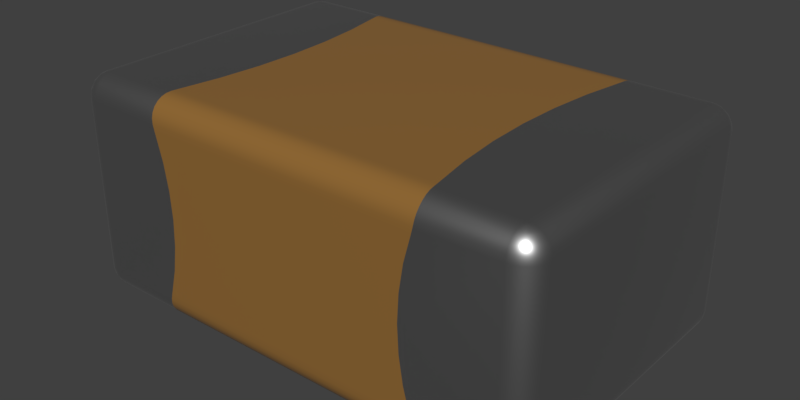 # Source: GRM21BR61E226ME44L.blend  (saved by Blender 2.90.8; exported with 4.5.12 LTS)
import bpy
from mathutils import Matrix  # noqa: F401  (used for matrix-valued properties, if any)

bpy.ops.wm.read_factory_settings(use_empty=True)
scene = bpy.context.scene
scene.name = 'Scene'

# ---- collections
col_collection_1 = bpy.data.collections.new('Collection 1'); scene.collection.children.link(col_collection_1)

# ---- materials (node trees are filled in below, after node groups)
mat_metal = bpy.data.materials.new('Metal')
mat_metal.alpha_threshold = 0.0
mat_metal.diffuse_color = (0.3587, 0.3587, 0.3587, 1.0)
mat_metal.specular_color = (0.2597, 0.2597, 0.2597)
mat_metal.roughness = 0.5
mat_metal.specular_intensity = 0.1643
mat_brown_ceramic = bpy.data.materials.new('Brown Ceramic')
mat_brown_ceramic.alpha_threshold = 0.0
mat_brown_ceramic.diffuse_color = (0.2961, 0.147, 0.0356, 1.0)
mat_brown_ceramic.specular_color = (0.18, 0.18, 0.18)
mat_brown_ceramic.roughness = 0.5
mat_brown_ceramic.specular_intensity = 0.3

# ---- node groups
ng_metallic = bpy.data.node_groups.new('Metallic', 'ShaderNodeTree')
_s = ng_metallic.interface.new_socket(name='BSDF', in_out='OUTPUT', socket_type='NodeSocketShader')
_s = ng_metallic.interface.new_socket(name='Base Color', in_out='INPUT', socket_type='NodeSocketColor')
_s.default_value = (0.5906, 0.5906, 0.5906, 1.0)
_N = ng_metallic.nodes; _L = ng_metallic.links
n0 = _N.new('ShaderNodeBsdfPrincipled'); n0.name = 'Principled BSDF'; n0.location = (0, 0)
n0.width = 150
n0.subsurface_method = 'BURLEY'
n0.inputs[1].default_value = 1.0
n0.inputs[2].default_value = 0.4
n0.inputs[3].default_value = 1.45
n0.inputs[9].default_value = (1.0, 1.0, 1.0)
n0.inputs[27].default_value = (0.0, 0.0, 0.0, 1.0)
n0.inputs[28].default_value = 1.0
n1 = _N.new('NodeGroupInput'); n1.name = 'Group Input'; n1.location = (-200, 0)
n2 = _N.new('NodeGroupOutput'); n2.name = 'Group Output'; n2.location = (200, 0)
_L.new(n0.outputs[0], n2.inputs[0])
_L.new(n1.outputs[0], n0.inputs[0])
n2.is_active_output = True
ng_ceramic = bpy.data.node_groups.new('Ceramic', 'ShaderNodeTree')
_s = ng_ceramic.interface.new_socket(name='Surface', in_out='OUTPUT', socket_type='NodeSocketShader')
_s = ng_ceramic.interface.new_socket(name='Base Color', in_out='INPUT', socket_type='NodeSocketColor')
_s.default_value = (1.0, 1.0, 1.0, 1.0)
_N = ng_ceramic.nodes; _L = ng_ceramic.links
n0 = _N.new('NodeGroupInput'); n0.name = 'Group Input'; n0.location = (-200, 0)
n1 = _N.new('ShaderNodeBsdfPrincipled'); n1.name = 'Princioked BSDF'; n1.location = (10, 49)
n1.width = 150
n1.subsurface_method = 'BURLEY'
n1.inputs[2].default_value = 0.2
n1.inputs[3].default_value = 1.45
n1.inputs[9].default_value = (1.0, 1.0, 1.0)
n1.inputs[27].default_value = (0.0, 0.0, 0.0, 1.0)
n1.inputs[28].default_value = 1.0
n2 = _N.new('NodeGroupOutput'); n2.name = 'Group Output'; n2.location = (244, 61)
_L.new(n1.outputs[0], n2.inputs[0])
_L.new(n0.outputs[0], n1.inputs[0])
n2.is_active_output = True

# ---- material node trees
mat_metal.use_nodes = True; mat_metal.node_tree.nodes.clear()
_N = mat_metal.node_tree.nodes; _L = mat_metal.node_tree.links
n0 = _N.new('ShaderNodeOutputMaterial'); n0.name = 'Material Output'; n0.location = (300, 300)
n1 = _N.new('ShaderNodeGroup'); n1.name = 'Metallic'; n1.location = (-10, 195)
n1.label = 'Metallic'
n1.node_tree = ng_metallic
n1.inputs[0].default_value = (0.5906, 0.5906, 0.5906, 1.0)
_L.new(n1.outputs[0], n0.inputs[0])
n0.is_active_output = True
mat_brown_ceramic.use_nodes = True; mat_brown_ceramic.node_tree.nodes.clear()
_N = mat_brown_ceramic.node_tree.nodes; _L = mat_brown_ceramic.node_tree.links
n0 = _N.new('ShaderNodeOutputMaterial'); n0.name = 'Material Output'; n0.location = (380, 200)
n1 = _N.new('ShaderNodeGroup'); n1.name = 'Group'; n1.location = (118, 108)
n1.node_tree = ng_ceramic
n1.inputs[0].default_value = (0.2961, 0.147, 0.0356, 1.0)
_L.new(n1.outputs[0], n0.inputs[0])
n0.is_active_output = True

# ---- world
world_world = bpy.data.worlds.new('World'); scene.world = world_world
world_world.color = (0.05088, 0.05088, 0.05088)
world_world.use_sun_shadow = False
world_world.sun_shadow_jitter_overblur = 0.0
world_world.cycles.sampling_method = 'MANUAL'

# ---- meshes
me_grm21br61e226me44l = bpy.data.meshes.new('GRM21BR61E226ME44L')
me_grm21br61e226me44l.from_pydata([(0.6122, -0.675, 0.1), (-0.6122, -0.675, 0.1), (-0.6155, -0.6725, 0.07787), (0.6155, -0.6725, 0.07787), (-0.6177, -0.6652, 0.05674), (0.6177, -0.6652, 0.05674), (-0.6187, -0.6532, 0.03769), (0.6187, -0.6532, 0.03769), (-0.6188, -0.6373, 0.02179), (0.6188, -0.6373, 0.02179), (-0.6178, -0.6183, 0.009847), (0.6178, -0.6183, 0.009847), (-0.6161, -0.5972, 0.002486), (0.6161, -0.5972, 0.002486), (0.6138, -0.575, 4.657e-10), (-0.6138, -0.575, 4.657e-10), (-0.95, -0.675, 0.1), (-0.95, -0.6716, 0.07412), (-0.95, -0.6616, 0.05), (-0.95, -0.6457, 0.02929), (-0.95, -0.625, 0.0134), (-0.95, -0.6009, 0.003407), (-0.95, -0.575, 4.657e-10), (0.95, -0.675, 0.1), (0.95, -0.6716, 0.07412), (0.95, -0.6616, 0.05), (0.95, -0.6457, 0.02929), (0.95, -0.625, 0.0134), (0.95, -0.6009, 0.003407), (0.95, -0.575, 4.657e-10), (0.6103, -0.5542, 4.657e-10), (0.6129, -0.568, 4.657e-10), (0.6117, -0.5611, 4.657e-10), (0.6129, 0.568, 4.657e-10), (0.6117, 0.5611, 4.657e-10), (0.6103, 0.5542, 4.657e-10), (0.6138, 0.575, 4.657e-10), (-0.6103, -0.5542, 4.657e-10), (-0.6129, -0.568, 4.657e-10), (-0.6117, -0.5611, 4.657e-10), (0.5769, -0.3711, 4.657e-10), (-0.5769, -0.3711, 4.657e-10), (0.5567, -0.186, 4.657e-10), (-0.5567, -0.186, 4.657e-10), (0.55, -1.573e-09, 4.657e-10), (-0.55, 2.077e-10, 4.657e-10), (0.5567, 0.186, 4.657e-10), (-0.5567, 0.186, 4.657e-10), (0.5769, 0.3711, 4.657e-10), (-0.5769, 0.3711, 4.657e-10), (-0.6103, 0.5542, 4.657e-10), (-0.6129, 0.568, 4.657e-10), (-0.6117, 0.5611, 4.657e-10), (-0.6138, 0.575, 4.657e-10), (-0.6122, -0.675, 0.85), (-0.6103, -0.675, 0.8402), (-0.6051, -0.675, 0.8211), (-0.608, -0.675, 0.8306), (-0.6051, -0.675, 0.1289), (-0.608, -0.675, 0.1194), (-0.6103, -0.675, 0.1098), (0.6122, -0.675, 0.85), (0.608, -0.675, 0.8306), (0.6103, -0.675, 0.8402), (0.6051, -0.675, 0.8211), (-0.5746, -0.675, 0.7079), (0.5746, -0.675, 0.7079), (-0.5562, -0.675, 0.5921), (0.5562, -0.675, 0.5921), (-0.55, -0.675, 0.475), (0.55, -0.675, 0.475), (-0.5562, -0.675, 0.3579), (0.5562, -0.675, 0.3579), (-0.5746, -0.675, 0.2421), (0.5746, -0.675, 0.2421), (0.6051, -0.675, 0.1289), (0.608, -0.675, 0.1194), (0.6103, -0.675, 0.1098), (-0.95, -0.675, 0.85), (-1.008, -0.5865, 0.0191), (-1.027, -0.6, 0.04122), (-1.021, -0.575, 0.02929), (-0.9989, -0.6077, 0.0191), (-0.9768, -0.5905, 0.004894), (-1.0, -0.575, 0.0134), (-0.9759, -0.575, 0.003407), (-0.9541, -0.5901, 0.001231), (-0.9655, -0.6018, 0.004894), (-0.9759, -0.6716, 0.1), (-0.9831, -0.606, 0.0109), (-0.9827, -0.6239, 0.0191), (-0.9635, -0.5828, 0.001231), (-0.9651, -0.579, 0.001231), (-0.9539, -0.5818, 0.0003083), (-1.047, -0.575, 0.07412), (-1.047, -0.6009, 0.1), (-1.05, -0.575, 0.1), (-0.9649, -0.6689, 0.0691), (-0.9932, -0.6597, 0.0691), (-1.0, -0.6616, 0.1), (-1.017, -0.6422, 0.0691), (-1.021, -0.6457, 0.1), (-1.037, -0.625, 0.1), (-0.975, -0.6519, 0.04122), (-1.035, -0.6182, 0.0691), (-0.9976, -0.6405, 0.04122), (-0.9615, -0.6326, 0.0191), (-1.044, -0.5899, 0.0691), (-1.037, -0.575, 0.05), (-1.015, -0.6226, 0.04122), (-0.95, 0.575, 4.657e-10), (0.95, 0.575, 4.657e-10), (0.9654, -0.6018, 0.004894), (0.9615, -0.6326, 0.0191), (0.9827, -0.6239, 0.0191), (0.9651, -0.579, 0.001231), (0.9759, -0.575, 0.003407), (1.047, -0.575, 0.07412), (1.05, -0.575, 0.1), (1.047, -0.6009, 0.1), (0.9768, -0.5905, 0.004894), (0.981, -0.6081, 0.0109), (0.9989, -0.6077, 0.0191), (0.9578, -0.5885, 0.001231), (0.954, -0.5901, 0.001231), (0.9568, -0.5789, 0.0003083), (0.9759, -0.6716, 0.1), (1.044, -0.5899, 0.0691), (1.037, -0.575, 0.05), (1.035, -0.6182, 0.0691), (1.037, -0.625, 0.1), (1.017, -0.6422, 0.0691), (1.021, -0.6457, 0.1), (1.0, -0.6616, 0.1), (1.027, -0.6, 0.04122), (1.021, -0.575, 0.02929), (0.9932, -0.6597, 0.0691), (1.015, -0.6226, 0.04122), (1.008, -0.5865, 0.0191), (1.0, -0.575, 0.0134), (0.9649, -0.6689, 0.0691), (0.9976, -0.6405, 0.04122), (0.975, -0.6519, 0.04122), (0.95, -0.675, 0.85), (-0.6155, 0.6725, 0.07787), (0.6122, 0.675, 0.1), (0.6155, 0.6725, 0.07787), (-0.6122, 0.675, 0.1), (-0.6177, 0.6652, 0.05674), (0.6177, 0.6652, 0.05674), (-0.6187, 0.6532, 0.0377), (0.6187, 0.6532, 0.03769), (-0.6188, 0.6373, 0.02179), (0.6188, 0.6373, 0.02179), (-0.6178, 0.6183, 0.009852), (0.6178, 0.6183, 0.009847), (-0.6161, 0.5972, 0.002487), (0.6161, 0.5972, 0.002486), (-0.6155, -0.6725, 0.8721), (0.6155, -0.6725, 0.8721), (-0.6177, -0.6652, 0.8933), (0.6177, -0.6652, 0.8933), (-0.6187, -0.6532, 0.9123), (0.6187, -0.6532, 0.9123), (-0.6188, -0.6373, 0.9282), (0.6188, -0.6373, 0.9282), (-0.6178, -0.6183, 0.9401), (0.6178, -0.6183, 0.9401), (-0.6161, -0.5972, 0.9475), (0.6161, -0.5972, 0.9475), (-0.6138, -0.575, 0.95), (0.6138, -0.575, 0.95), (-0.95, -0.6716, 0.8759), (-0.95, -0.6616, 0.9), (-0.95, -0.6457, 0.9207), (-0.95, -0.625, 0.9366), (-0.95, -0.6009, 0.9466), (-0.95, -0.575, 0.95), (-0.9759, -0.6716, 0.85), (-1.0, -0.6616, 0.85), (-1.021, -0.6457, 0.85), (-1.037, -0.625, 0.85), (-1.047, -0.6009, 0.85), (-1.05, -0.575, 0.85), (-1.05, 0.575, 0.1), (-1.047, 0.575, 0.07412), (-1.037, 0.575, 0.05), (-1.021, 0.575, 0.02929), (-1.0, 0.575, 0.0134), (-0.9759, 0.575, 0.003407), (-0.95, 0.675, 0.1), (-0.95, 0.6716, 0.07412), (-0.95, 0.6616, 0.05), (-0.95, 0.6457, 0.02929), (-0.95, 0.625, 0.0134), (-0.95, 0.6009, 0.003407), (0.95, 0.675, 0.1), (0.95, 0.6716, 0.07412), (0.95, 0.6616, 0.05), (0.95, 0.6457, 0.02929), (0.95, 0.625, 0.0134), (0.95, 0.6009, 0.003407), (0.9759, 0.575, 0.003407), (1.0, 0.575, 0.0134), (1.021, 0.575, 0.02929), (1.037, 0.575, 0.05), (1.047, 0.575, 0.07412), (1.05, 0.575, 0.1), (0.9759, -0.6716, 0.85), (1.0, -0.6616, 0.85), (1.021, -0.6457, 0.85), (1.037, -0.625, 0.85), (1.047, -0.6009, 0.85), (1.05, -0.575, 0.85), (0.95, -0.6716, 0.8759), (0.95, -0.6616, 0.9), (0.95, -0.6457, 0.9207), (0.95, -0.625, 0.9366), (0.95, -0.6009, 0.9466), (0.95, -0.575, 0.95), (-0.6051, 0.675, 0.8211), (-0.6103, 0.675, 0.8402), (-0.6122, 0.675, 0.85), (-0.608, 0.675, 0.8306), (-0.6103, 0.675, 0.1098), (-0.608, 0.675, 0.1194), (-0.6051, 0.675, 0.1289), (0.6122, 0.675, 0.85), (0.6051, 0.675, 0.8211), (0.6103, 0.675, 0.8402), (0.608, 0.675, 0.8306), (0.5746, 0.675, 0.7079), (-0.5746, 0.675, 0.7079), (0.5562, 0.675, 0.5921), (-0.5562, 0.675, 0.5921), (0.55, 0.675, 0.475), (-0.55, 0.675, 0.475), (0.5562, 0.675, 0.3579), (-0.5562, 0.675, 0.3579), (0.5746, 0.675, 0.2421), (-0.5746, 0.675, 0.2421), (0.6051, 0.675, 0.1289), (0.6103, 0.675, 0.1098), (0.608, 0.675, 0.1194), (-0.6103, -0.5542, 0.95), (-0.6129, -0.568, 0.95), (-0.6117, -0.5611, 0.95), (-0.6129, 0.568, 0.95), (-0.6117, 0.5611, 0.95), (-0.6103, 0.5542, 0.95), (-0.6138, 0.575, 0.95), (0.6103, -0.5542, 0.95), (0.6129, -0.568, 0.95), (0.6117, -0.5611, 0.95), (0.5769, -0.3711, 0.95), (-0.5769, -0.3711, 0.95), (0.5567, -0.186, 0.95), (-0.5567, -0.186, 0.95), (0.55, -1.573e-09, 0.95), (-0.55, 2.077e-10, 0.95), (0.5567, 0.186, 0.95), (-0.5567, 0.186, 0.95), (0.5769, 0.3711, 0.95), (-0.5769, 0.3711, 0.95), (0.6103, 0.5542, 0.95), (0.6129, 0.568, 0.95), (0.6117, 0.5611, 0.95), (0.6138, 0.575, 0.95), (-0.95, 0.575, 0.95), (-0.9655, -0.6018, 0.9451), (-0.9615, -0.6326, 0.9309), (-0.9827, -0.6239, 0.9309), (-0.9651, -0.579, 0.9488), (-0.9759, -0.575, 0.9466), (-1.047, -0.575, 0.8759), (-0.9768, -0.5905, 0.9451), (-0.981, -0.6081, 0.9391), (-0.9989, -0.6077, 0.9309), (-0.9578, -0.5885, 0.9488), (-0.9541, -0.5901, 0.9488), (-0.9568, -0.5789, 0.9497), (-1.044, -0.5899, 0.8809), (-1.037, -0.575, 0.9), (-1.035, -0.6182, 0.8809), (-1.017, -0.6422, 0.8809), (-1.027, -0.6, 0.9088), (-1.021, -0.575, 0.9207), (-0.9932, -0.6597, 0.8809), (-1.015, -0.6226, 0.9088), (-1.008, -0.5865, 0.9309), (-1.0, -0.575, 0.9366), (-0.9649, -0.6689, 0.8809), (-0.9976, -0.6405, 0.9088), (-0.975, -0.6519, 0.9088), (-1.05, 0.575, 0.85), (-0.9655, 0.6018, 0.004894), (-0.9615, 0.6326, 0.0191), (-0.9827, 0.6239, 0.0191), (-0.9651, 0.579, 0.001231), (-1.047, 0.6009, 0.1), (-0.9768, 0.5905, 0.004894), (-0.981, 0.6081, 0.0109), (-0.9989, 0.6077, 0.0191), (-0.9635, 0.5828, 0.001231), (-0.9541, 0.5901, 0.001231), (-0.9539, 0.5818, 0.0003083), (-0.9759, 0.6716, 0.1), (-1.044, 0.5899, 0.0691), (-1.035, 0.6182, 0.0691), (-1.037, 0.625, 0.1), (-1.017, 0.6422, 0.0691), (-1.021, 0.6457, 0.1), (-1.0, 0.6616, 0.1), (-1.027, 0.6, 0.04122), (-0.9932, 0.6597, 0.0691), (-1.015, 0.6226, 0.04122), (-1.008, 0.5865, 0.0191), (-0.9649, 0.6689, 0.0691), (-0.9976, 0.6405, 0.04122), (-0.975, 0.6519, 0.04122), (-0.95, 0.675, 0.85), (0.95, 0.675, 0.85), (1.008, 0.5865, 0.0191), (0.9989, 0.6077, 0.0191), (1.027, 0.6, 0.04122), (0.9768, 0.5905, 0.004894), (0.954, 0.5901, 0.001231), (0.9759, 0.6716, 0.1), (0.9654, 0.6018, 0.004894), (0.9831, 0.606, 0.0109), (0.9827, 0.6239, 0.0191), (0.9635, 0.5828, 0.001231), (0.9651, 0.579, 0.001231), (0.9539, 0.5818, 0.0003083), (1.047, 0.6009, 0.1), (0.9649, 0.6689, 0.0691), (0.9932, 0.6597, 0.0691), (1.0, 0.6616, 0.1), (1.017, 0.6422, 0.0691), (1.021, 0.6457, 0.1), (1.037, 0.625, 0.1), (0.975, 0.6519, 0.04122), (1.035, 0.6182, 0.0691), (0.9976, 0.6405, 0.04122), (0.9615, 0.6326, 0.0191), (1.044, 0.5899, 0.0691), (1.015, 0.6226, 0.04122), (1.05, 0.575, 0.85), (1.008, -0.5865, 0.9309), (1.027, -0.6, 0.9088), (1.021, -0.575, 0.9207), (0.9989, -0.6077, 0.9309), (0.9768, -0.5905, 0.9451), (1.0, -0.575, 0.9366), (0.9759, -0.575, 0.9466), (0.954, -0.5901, 0.9488), (0.9654, -0.6018, 0.9451), (0.9831, -0.606, 0.9391), (0.9827, -0.6239, 0.9309), (0.9578, -0.5885, 0.9488), (0.9651, -0.579, 0.9488), (0.9568, -0.5789, 0.9497), (1.047, -0.575, 0.8759), (0.9649, -0.6689, 0.8809), (0.9932, -0.6597, 0.8809), (1.017, -0.6422, 0.8809), (0.975, -0.6519, 0.9088), (1.035, -0.6182, 0.8809), (0.9976, -0.6405, 0.9088), (0.9615, -0.6326, 0.9309), (1.044, -0.5899, 0.8809), (1.037, -0.575, 0.9), (1.015, -0.6226, 0.9088), (0.95, 0.575, 0.95), (0.6144, 0.674, 0.8641), (-0.6155, 0.6725, 0.8721), (0.6162, 0.671, 0.8779), (-0.6177, 0.6652, 0.8933), (0.6179, 0.6634, 0.8967), (-0.6187, 0.6532, 0.9123), (0.6188, 0.6522, 0.9136), (-0.6188, 0.6373, 0.9282), (0.6188, 0.6378, 0.9279), (0.618, 0.6207, 0.9389), (-0.6178, 0.6183, 0.9402), (0.6163, 0.5997, 0.9469), (-0.6161, 0.5972, 0.9475), (-0.95, 0.6716, 0.8759), (-0.95, 0.6616, 0.9), (-0.95, 0.6457, 0.9207), (-0.95, 0.625, 0.9366), (-0.95, 0.6009, 0.9466), (-0.9759, 0.575, 0.9466), (-1.0, 0.575, 0.9366), (-1.021, 0.575, 0.9207), (-1.037, 0.575, 0.9), (-1.047, 0.575, 0.8759), (-0.9759, 0.6716, 0.85), (-1.0, 0.6616, 0.85), (-1.021, 0.6457, 0.85), (-1.037, 0.625, 0.85), (-1.047, 0.6009, 0.85), (0.95, 0.6716, 0.8759), (0.95, 0.6616, 0.9), (0.95, 0.6457, 0.9207), (0.95, 0.625, 0.9366), (0.95, 0.6009, 0.9466), (0.9759, 0.6716, 0.85), (1.0, 0.6616, 0.85), (1.021, 0.6457, 0.85), (1.037, 0.625, 0.85), (1.047, 0.6009, 0.85), (1.047, 0.575, 0.8759), (1.037, 0.575, 0.9), (1.021, 0.575, 0.9207), (1.0, 0.575, 0.9366), (0.9759, 0.575, 0.9466), (-0.9768, 0.5905, 0.9451), (-1.008, 0.5865, 0.9309), (-0.9989, 0.6077, 0.9309), (-0.9541, 0.5901, 0.9488), (-0.9655, 0.6018, 0.9451), (-0.9831, 0.606, 0.9391), (-0.9827, 0.6239, 0.9309), (-0.9578, 0.5885, 0.9488), (-0.9651, 0.579, 0.9488), (-0.9568, 0.5789, 0.9497), (-0.9649, 0.6689, 0.8809), (-0.9932, 0.6597, 0.8809), (-1.017, 0.6422, 0.8809), (-0.975, 0.6519, 0.9088), (-1.035, 0.6182, 0.8809), (-0.9976, 0.6405, 0.9088), (-0.9615, 0.6326, 0.9309), (-1.044, 0.5899, 0.8809), (-1.015, 0.6226, 0.9088), (-1.027, 0.6, 0.9088), (0.9615, 0.6326, 0.9309), (0.9827, 0.6239, 0.9309), (0.975, 0.6519, 0.9088), (0.9654, 0.6018, 0.9451), (0.9651, 0.579, 0.9488), (0.9768, 0.5905, 0.9451), (0.981, 0.6081, 0.9391), (0.9989, 0.6077, 0.9309), (0.9635, 0.5828, 0.9488), (0.954, 0.5901, 0.9488), (0.9539, 0.5818, 0.9497), (1.044, 0.5899, 0.8809), (1.035, 0.6182, 0.8809), (1.017, 0.6422, 0.8809), (1.027, 0.6, 0.9088), (0.9932, 0.6597, 0.8809), (1.015, 0.6226, 0.9088), (1.008, 0.5865, 0.9309), (0.9649, 0.6689, 0.8809), (0.9976, 0.6405, 0.9088)], [], [(66, 65, 67, 68), (160, 158, 159, 161), (162, 160, 161, 163), (152, 150, 151, 153), (154, 152, 153, 155), (156, 154, 155, 157), (170, 168, 169, 171), (320, 387, 375, 222), (377, 375, 387, 388), (379, 377, 388, 389), (5, 3, 2, 4), (8, 6, 19), (28, 27, 11, 13), (29, 28, 13, 14), (196, 197, 146, 145), (4, 2, 17, 18), (163, 161, 215, 216), (26, 7, 9), (384, 381, 389, 390), (143, 214, 159, 61), (250, 386, 391, 268), (30, 31, 14), (30, 32, 31), (33, 34, 35), (36, 33, 35), (251, 244, 170, 171), (37, 15, 38), (37, 38, 39), (244, 251, 254, 255), (255, 254, 256, 257), (257, 256, 258, 259), (45, 44, 42, 43), (43, 42, 40, 41), (313, 315, 302, 316), (37, 30, 14, 15), (51, 50, 52), (53, 50, 51), (54, 55, 56), (55, 57, 56), (58, 59, 60), (58, 60, 1), (64, 56, 65, 66), (62, 63, 64), (63, 61, 64), (74, 73, 58, 75), (232, 231, 233, 234), (234, 233, 235, 236), (236, 235, 237, 238), (267, 250, 249, 264), (220, 228, 231, 232), (76, 75, 77), (56, 64, 61, 54), (77, 75, 0), (54, 78, 55), (55, 78, 57), (57, 78, 56), (56, 78, 65), (65, 78, 67), (78, 16, 69), (67, 78, 69), (69, 16, 71), (71, 16, 73), (73, 16, 58), (58, 16, 59), (59, 16, 60), (60, 16, 1), (79, 80, 81), (285, 288, 277, 289), (83, 84, 85), (295, 297, 296, 194), (86, 22, 21), (86, 21, 87), (363, 214, 143, 208), (89, 90, 82), (89, 87, 90), (89, 82, 83), (89, 83, 87), (91, 87, 83), (92, 85, 22), (92, 83, 85), (92, 22, 91), (92, 91, 83), (93, 22, 86), (93, 86, 87), (93, 91, 22), (93, 87, 91), (307, 185, 184, 299), (97, 18, 17), (317, 314, 312, 306), (314, 310, 311, 312), (310, 308, 309, 311), (103, 19, 18), (319, 314, 317, 192), (308, 307, 299, 309), (106, 20, 19), (106, 19, 103), (107, 94, 108), (310, 314, 318, 315), (323, 346, 324, 322), (80, 108, 81), (313, 186, 307, 308), (80, 109, 104), (297, 302, 315, 318), (87, 21, 20), (289, 277, 275, 290), (79, 81, 84), (22, 38, 15), (22, 39, 38), (22, 37, 39), (22, 41, 37), (22, 43, 41), (45, 43, 22), (110, 52, 50), (110, 51, 52), (110, 53, 51), (110, 47, 45), (110, 49, 47), (110, 50, 49), (110, 45, 22), (31, 29, 14), (32, 29, 31), (30, 29, 32), (40, 29, 30), (42, 29, 40), (44, 29, 42), (111, 29, 44), (46, 111, 44), (48, 111, 46), (35, 111, 48), (34, 111, 35), (33, 111, 34), (36, 111, 33), (112, 27, 28), (344, 330, 328, 200), (115, 29, 116), (448, 412, 347, 411), (115, 116, 120), (121, 112, 120), (121, 122, 114), (121, 120, 122), (121, 114, 112), (123, 120, 112), (124, 28, 29), (124, 29, 123), (124, 112, 28), (124, 123, 112), (125, 123, 29), (125, 29, 115), (125, 115, 120), (125, 120, 123), (317, 306, 190, 191), (127, 128, 117), (449, 448, 411, 410), (6, 4, 18, 19), (100, 98, 99, 101), (134, 135, 128), (456, 453, 449, 450), (98, 97, 88, 99), (338, 342, 346, 343), (137, 134, 129), (138, 139, 135), (138, 135, 134), (140, 24, 25), (436, 435, 429, 431), (430, 432, 423, 433), (142, 25, 26), (341, 198, 335, 336), (323, 330, 343, 346), (90, 106, 103, 105), (120, 116, 139), (325, 323, 322, 203), (113, 26, 27), (113, 142, 26), (62, 64, 143), (63, 62, 143), (61, 63, 143), (68, 70, 143), (66, 68, 143), (64, 66, 143), (77, 0, 23), (76, 77, 23), (75, 76, 23), (74, 75, 23), (72, 74, 23), (70, 72, 23), (143, 70, 23), (3, 0, 1, 2), (104, 100, 101, 102), (383, 382, 381, 384), (382, 380, 379, 381), (7, 5, 4, 6), (405, 404, 382, 383), (261, 260, 262, 263), (144, 147, 145, 146), (148, 144, 146, 149), (150, 148, 149, 151), (9, 7, 6, 8), (11, 9, 8, 10), (13, 11, 10, 12), (53, 156, 157, 36), (191, 190, 147, 144), (161, 159, 214, 215), (193, 192, 148, 150), (174, 162, 164), (167, 165, 216, 217), (195, 194, 154, 156), (36, 157, 201, 111), (400, 399, 311, 309), (118, 117, 206, 207), (164, 162, 163, 165), (337, 327, 407, 408), (353, 350, 414, 415), (282, 286, 394, 395), (139, 116, 202, 203), (213, 118, 207, 347), (128, 135, 204, 205), (101, 99, 179, 180), (22, 85, 189, 110), (350, 371, 413, 414), (24, 23, 0, 3), (173, 172, 158, 160), (402, 321, 374, 376), (193, 150, 152), (175, 174, 164, 166), (169, 167, 217, 218), (171, 169, 218, 219), (16, 17, 2, 1), (25, 24, 3, 5), (26, 25, 5, 7), (10, 8, 19, 20), (153, 151, 199), (386, 384, 390, 391), (15, 12, 21, 22), (347, 412, 362, 213), (95, 102, 181, 182), (212, 211, 130, 119), (398, 397, 306, 312), (102, 101, 180, 181), (208, 143, 23, 126), (334, 340, 410, 411), (397, 320, 190, 306), (117, 128, 205, 206), (213, 212, 119, 118), (274, 282, 395, 396), (99, 88, 178, 179), (172, 78, 54, 158), (194, 193, 152, 154), (174, 173, 160, 162), (27, 26, 9, 11), (165, 163, 216), (157, 155, 200, 201), (177, 176, 168, 170), (220, 221, 222), (220, 223, 221), (224, 225, 226), (147, 224, 226), (75, 58, 1, 0), (228, 229, 230), (228, 227, 229), (240, 239, 241, 226), (238, 237, 239, 240), (403, 402, 376, 378), (68, 67, 69, 70), (72, 71, 73, 74), (345, 342, 340, 334), (228, 220, 222, 227), (242, 241, 243), (145, 241, 242), (244, 245, 170), (244, 246, 245), (247, 248, 249), (250, 247, 249), (374, 227, 222, 375), (251, 171, 252), (251, 252, 253), (263, 262, 264, 249), (267, 385, 386, 250), (259, 258, 260, 261), (351, 358, 368, 372), (49, 48, 46, 47), (50, 35, 48, 49), (53, 36, 35, 50), (265, 264, 266), (267, 264, 265), (245, 177, 170), (246, 177, 245), (244, 177, 246), (255, 177, 244), (257, 177, 255), (259, 177, 257), (268, 177, 259), (261, 268, 259), (263, 268, 261), (249, 268, 263), (248, 268, 249), (247, 268, 248), (250, 268, 247), (269, 175, 176), (421, 390, 433, 423), (272, 177, 273), (434, 401, 294, 396), (272, 273, 275), (276, 269, 275), (276, 277, 271), (276, 275, 277), (276, 271, 269), (278, 275, 269), (279, 176, 177), (279, 269, 176), (279, 177, 278), (279, 278, 269), (280, 177, 272), (280, 272, 275), (280, 278, 177), (280, 275, 278), (427, 387, 320, 397), (281, 282, 274), (107, 104, 102, 95), (338, 336, 337, 339), (367, 365, 210, 211), (285, 286, 282), (436, 431, 434, 395), (283, 281, 182, 181), (288, 285, 283), (364, 365, 368, 366), (289, 290, 286), (289, 286, 285), (291, 172, 173), (98, 100, 105, 103), (418, 419, 435, 436), (293, 173, 174), (103, 18, 97, 98), (105, 109, 82, 90), (296, 297, 318, 319), (275, 273, 290), (417, 419, 418, 393), (270, 174, 175), (270, 293, 174), (84, 81, 187, 188), (295, 194, 195), (112, 114, 113, 27), (298, 110, 189), (281, 274, 183, 182), (298, 189, 300), (301, 295, 300), (301, 302, 297), (301, 300, 302), (301, 297, 295), (303, 300, 295), (303, 110, 298), (303, 298, 300), (304, 195, 110), (304, 295, 195), (305, 110, 303), (305, 303, 295), (305, 304, 110), (305, 295, 304), (335, 197, 196, 327), (307, 186, 185), (434, 431, 400, 401), (431, 429, 399, 400), (365, 364, 209, 210), (313, 187, 186), (366, 215, 363, 364), (336, 335, 327, 337), (293, 292, 284, 287), (316, 188, 187), (316, 187, 313), (317, 191, 192), (336, 338, 343, 341), (82, 109, 80, 79), (319, 192, 193), (451, 413, 448, 449), (319, 318, 314), (166, 164, 165, 167), (351, 372, 349, 348), (300, 189, 188), (83, 82, 79, 84), (296, 193, 194), (296, 319, 193), (221, 320, 222), (223, 320, 221), (220, 320, 223), (232, 320, 220), (234, 320, 232), (236, 190, 320), (236, 320, 234), (238, 190, 236), (240, 190, 238), (226, 190, 240), (225, 190, 226), (224, 190, 225), (147, 190, 224), (321, 235, 233), (321, 233, 231), (321, 231, 228), (321, 228, 230), (321, 230, 229), (321, 229, 227), (196, 145, 242), (196, 242, 243), (196, 243, 241), (196, 241, 239), (196, 239, 237), (196, 237, 235), (196, 235, 321), (438, 456, 439, 437), (325, 203, 202), (269, 271, 270, 175), (326, 111, 201), (97, 17, 16, 88), (326, 201, 328), (329, 325, 328), (329, 330, 323), (329, 328, 330), (329, 323, 325), (331, 328, 325), (332, 202, 111), (332, 111, 331), (332, 325, 202), (332, 331, 325), (333, 331, 111), (333, 111, 326), (333, 326, 328), (333, 328, 331), (127, 117, 118, 119), (335, 198, 197), (364, 363, 208, 209), (136, 131, 132, 133), (450, 449, 410, 409), (341, 199, 198), (430, 388, 427, 428), (129, 127, 119, 130), (142, 141, 131, 136), (344, 200, 199), (344, 199, 341), (345, 206, 205), (435, 432, 428, 429), (145, 147, 226, 241), (324, 205, 204), (127, 129, 134, 128), (324, 346, 342), (419, 423, 432, 435), (328, 201, 200), (106, 90, 87, 20), (322, 204, 203), (322, 324, 204), (78, 178, 88, 16), (348, 349, 350), (113, 114, 141, 142), (352, 353, 354), (281, 283, 285, 282), (291, 178, 78, 172), (355, 219, 218), (355, 218, 356), (357, 352, 356), (357, 358, 351), (357, 356, 358), (357, 351, 352), (359, 356, 352), (359, 219, 355), (359, 355, 356), (360, 354, 219), (360, 352, 354), (361, 219, 359), (361, 359, 352), (361, 360, 219), (361, 352, 360), (140, 126, 23, 24), (363, 215, 214), (455, 452, 408, 407), (452, 450, 409, 408), (342, 338, 339, 340), (366, 216, 215), (439, 452, 455, 403), (140, 136, 133, 126), (439, 456, 450, 452), (369, 217, 216), (369, 216, 366), (370, 362, 371), (141, 137, 129, 131), (122, 138, 134, 137), (349, 371, 350), (324, 342, 345, 205), (349, 372, 367), (438, 444, 453, 456), (356, 218, 217), (440, 438, 437, 405), (348, 350, 353), (219, 252, 171), (219, 253, 252), (219, 251, 253), (219, 254, 251), (219, 256, 254), (258, 256, 219), (373, 266, 264), (373, 265, 266), (373, 267, 265), (373, 260, 258), (373, 262, 260), (373, 264, 262), (373, 258, 219), (345, 334, 207, 206), (61, 159, 158, 54), (376, 374, 375), (406, 405, 383, 385), (47, 46, 44, 45), (70, 69, 71, 72), (149, 146, 197, 198), (378, 376, 375, 377), (385, 383, 384, 386), (192, 191, 144, 148), (151, 149, 198, 199), (155, 153, 199, 200), (381, 379, 389), (12, 10, 20, 21), (404, 403, 378, 380), (135, 139, 203, 204), (81, 108, 186, 187), (184, 185, 94, 96), (209, 208, 126, 133), (294, 184, 96, 183), (286, 290, 393, 394), (401, 400, 309, 299), (96, 95, 182, 183), (207, 334, 411, 347), (321, 407, 327, 196), (339, 337, 408, 409), (290, 273, 392, 393), (321, 227, 374), (373, 406, 385, 267), (14, 13, 12, 15), (168, 166, 167, 169), (404, 380, 382), (176, 175, 166, 168), (110, 195, 156, 53), (380, 378, 377, 379), (183, 274, 396, 294), (210, 209, 133, 132), (116, 29, 111, 202), (85, 84, 188, 189), (219, 354, 416, 373), (108, 94, 185, 186), (354, 353, 415, 416), (273, 177, 268, 392), (340, 339, 409, 410), (399, 398, 312, 311), (371, 362, 412, 413), (294, 401, 299, 184), (138, 122, 120, 139), (420, 268, 391), (420, 391, 421), (455, 407, 321, 402), (422, 417, 421), (422, 423, 419), (422, 421, 423), (422, 419, 417), (424, 421, 417), (424, 268, 420), (424, 420, 421), (425, 392, 268), (425, 417, 392), (426, 268, 424), (426, 424, 417), (426, 425, 268), (426, 417, 425), (41, 40, 30, 37), (427, 388, 387), (291, 287, 179, 178), (287, 284, 180, 179), (284, 283, 181, 180), (430, 389, 388), (291, 173, 293, 287), (316, 302, 300, 188), (432, 430, 428), (292, 288, 283, 284), (433, 390, 389), (433, 389, 430), (434, 396, 395), (308, 310, 315, 313), (341, 343, 330, 344), (436, 395, 394), (107, 108, 80, 104), (271, 277, 288, 292), (451, 453, 444, 454), (421, 391, 390), (369, 358, 356, 217), (418, 394, 393), (418, 436, 394), (417, 393, 392), (366, 368, 358, 369), (440, 405, 406), (454, 444, 442, 415), (370, 212, 213, 362), (441, 373, 416), (441, 416, 442), (443, 440, 442), (443, 444, 438), (443, 442, 444), (443, 438, 440), (445, 442, 440), (445, 373, 441), (445, 441, 442), (446, 406, 373), (446, 440, 406), (447, 373, 445), (447, 445, 440), (447, 446, 373), (447, 440, 446), (107, 95, 96, 94), (448, 413, 412), (370, 367, 211, 212), (131, 129, 130, 132), (429, 428, 398, 399), (451, 414, 413), (349, 367, 370, 371), (428, 427, 397, 398), (453, 451, 449), (365, 367, 372, 368), (454, 415, 414), (454, 414, 451), (455, 402, 403), (100, 104, 109, 105), (270, 271, 292, 293), (439, 403, 404), (142, 136, 140, 25), (114, 122, 137, 141), (442, 416, 415), (352, 351, 348, 353), (437, 404, 405), (437, 439, 404), (211, 210, 132, 130)])
me_grm21br61e226me44l.polygons.foreach_set('use_smooth', [True] * 632)
me_grm21br61e226me44l.polygons.foreach_set('material_index', [1, 1, 1, 1, 1, 1, 1, 0, 0, 0, 1, 0, 0, 0, 0, 0, 0, 0, 0, 0, 0, 0, 0, 0, 0, 1, 0, 0, 1, 1, 1, 1, 1, 0, 1, 0, 0, 0, 0, 0, 0, 1, 0, 0, 1, 1, 1, 1, 1, 1, 0, 1, 0, 0, 0, 0, 0, 0, 0, 0, 0, 0, 0, 0, 0, 0, 0, 0, 0, 0, 0, 0, 0, 0, 0, 0, 0, 0, 0, 0, 0, 0, 0, 0, 0, 0, 0, 0, 0, 0, 0, 0, 0, 0, 0, 0, 0, 0, 0, 0, 0, 0, 0, 0, 0, 0, 0, 0, 0, 0, 0, 0, 0, 0, 0, 0, 0, 0, 0, 0, 0, 0, 0, 0, 0, 0, 0, 0, 0, 0, 0, 0, 0, 0, 0, 0, 0, 0, 0, 0, 0, 0, 0, 0, 0, 0, 0, 0, 0, 0, 0, 0, 0, 0, 0, 0, 0, 0, 0, 0, 0, 0, 0, 0, 0, 0, 0, 0, 0, 0, 0, 0, 0, 0, 0, 0, 0, 0, 0, 0, 0, 0, 0, 0, 0, 0, 1, 0, 1, 1, 1, 0, 1, 1, 1, 1, 1, 1, 1, 1, 0, 0, 0, 0, 0, 0, 0, 0, 0, 1, 0, 0, 0, 0, 0, 0, 0, 0, 0, 0, 0, 0, 0, 0, 0, 0, 0, 0, 0, 0, 0, 0, 0, 0, 0, 0, 0, 0, 0, 0, 0, 0, 0, 0, 0, 0, 0, 0, 0, 0, 0, 0, 0, 0, 0, 0, 1, 0, 0, 1, 1, 0, 1, 1, 0, 1, 0, 0, 0, 0, 0, 0, 1, 0, 0, 1, 1, 1, 0, 1, 1, 1, 0, 0, 0, 0, 0, 0, 0, 0, 0, 0, 0, 0, 0, 0, 0, 0, 0, 0, 0, 0, 0, 0, 0, 0, 0, 0, 0, 0, 0, 0, 0, 0, 0, 0, 0, 0, 0, 0, 0, 0, 0, 0, 0, 0, 0, 0, 0, 0, 0, 0, 0, 0, 0, 0, 0, 0, 0, 0, 0, 0, 0, 0, 0, 0, 0, 0, 0, 0, 0, 0, 0, 0, 0, 0, 0, 0, 0, 0, 0, 0, 0, 0, 0, 0, 0, 0, 0, 0, 0, 0, 0, 0, 1, 0, 0, 0, 0, 0, 0, 0, 0, 0, 0, 0, 0, 0, 0, 0, 0, 0, 0, 0, 0, 0, 0, 0, 0, 0, 0, 0, 0, 0, 0, 0, 0, 0, 0, 0, 0, 0, 0, 0, 0, 0, 0, 0, 0, 0, 0, 0, 0, 0, 0, 0, 0, 0, 0, 0, 0, 0, 0, 0, 0, 0, 0, 0, 1, 0, 0, 0, 0, 0, 0, 0, 0, 0, 0, 0, 0, 0, 0, 0, 0, 0, 0, 0, 0, 0, 0, 0, 0, 0, 0, 0, 0, 0, 0, 0, 0, 0, 0, 0, 0, 0, 0, 0, 0, 0, 0, 0, 0, 0, 0, 0, 0, 0, 0, 0, 0, 0, 0, 0, 0, 0, 0, 0, 0, 0, 0, 0, 0, 1, 1, 0, 1, 1, 0, 1, 1, 0, 0, 0, 0, 0, 0, 0, 0, 0, 0, 0, 0, 0, 0, 0, 0, 0, 0, 0, 0, 1, 1, 0, 0, 0, 1, 0, 0, 0, 0, 0, 0, 0, 0, 0, 0, 0, 0, 0, 0, 0, 0, 0, 0, 0, 0, 0, 0, 0, 0, 0, 0, 0, 0, 0, 1, 0, 0, 0, 0, 0, 0, 0, 0, 0, 0, 0, 0, 0, 0, 0, 0, 0, 0, 0, 0, 0, 0, 0, 0, 0, 0, 0, 0, 0, 0, 0, 0, 0, 0, 0, 0, 0, 0, 0, 0, 0, 0, 0, 0, 0, 0, 0, 0, 0, 0, 0, 0, 0, 0, 0, 0, 0, 0, 0, 0, 0, 0, 0, 0, 0])
me_grm21br61e226me44l.materials.append(mat_metal)
me_grm21br61e226me44l.materials.append(mat_brown_ceramic)
me_grm21br61e226me44l.use_remesh_preserve_volume = False
me_grm21br61e226me44l.use_remesh_preserve_attributes = False
me_grm21br61e226me44l.use_mirror_vertex_groups = False
me_grm21br61e226me44l.update()

# ---- objects
ob_grm21br61e226me44l = bpy.data.objects.new('GRM21BR61E226ME44L', me_grm21br61e226me44l)

# ---- transforms, parenting, visibility, modifiers, constraints
ob_grm21br61e226me44l.location = (0.0, 0.0, 0.0)
ob_grm21br61e226me44l.lineart.crease_threshold = 0.0

# ---- collection membership
col_collection_1.objects.link(ob_grm21br61e226me44l)

# ---- scene / render settings (as saved in the file)
scene.frame_start = 1; scene.frame_end = 250; scene.frame_set(0)
scene.render.engine = 'CYCLES'
scene.render.resolution_x = 4000
scene.render.resolution_y = 2000
scene.render.dither_intensity = 0.0
scene.cycles.use_denoising = False
scene.cycles.samples = 128
scene.cycles.sampling_pattern = 'TABULATED_SOBOL'
scene.cycles.light_sampling_threshold = 0.0
scene.cycles.use_adaptive_sampling = False
scene.cycles.use_light_tree = False
scene.cycles.blur_glossy = 0.0
scene.cycles.sample_clamp_indirect = 0.0
scene.view_settings.view_transform = 'Standard'
bpy.context.view_layer.update()

# ---- added for rendering (the .blend has no active camera and no usable light): camera, sun
cam_auto = bpy.data.cameras.new('AutoCamera')
cam_auto.lens = 50.0
cam_auto.sensor_width = 36.0
cam_auto.clip_end = 1000.0
ob_auto_camera = bpy.data.objects.new('AutoCamera', cam_auto)
scene.collection.objects.link(ob_auto_camera)
ob_auto_camera.location = (2.4714, -2.96569, 2.45213)
ob_auto_camera.rotation_euler = (1.09748, -7.21219e-08, 0.694738)
scene.camera = ob_auto_camera
light_auto_sun = bpy.data.lights.new('AutoSun', 'SUN')
light_auto_sun.energy = 3.0
light_auto_sun.angle = 0.0523599
ob_auto_sun = bpy.data.objects.new('AutoSun', light_auto_sun)
scene.collection.objects.link(ob_auto_sun)
ob_auto_sun.rotation_euler = (0.872665, 0.174533, 0.523599)
bpy.context.view_layer.update()
